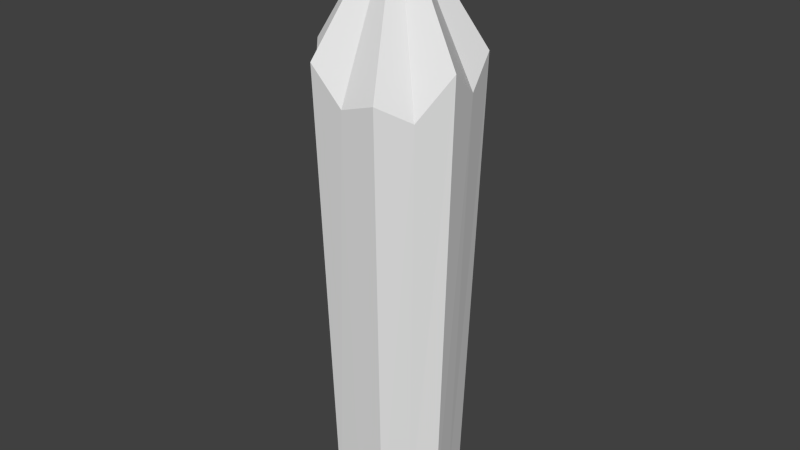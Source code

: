 # Source: crystals01.blend  (saved by Blender 2.72.0; exported with 4.5.12 LTS)
import bpy
from mathutils import Matrix  # noqa: F401  (used for matrix-valued properties, if any)

bpy.ops.wm.read_factory_settings(use_empty=True)
scene = bpy.context.scene
scene.name = 'Scene'

# ---- collections
col_collection_1 = bpy.data.collections.new('Collection 1'); scene.collection.children.link(col_collection_1)

# ---- world
world_world = bpy.data.worlds.new('World'); scene.world = world_world
world_world.color = (0.05088, 0.05088, 0.05088)
world_world.use_sun_shadow = False
world_world.sun_shadow_jitter_overblur = 0.0
world_world.cycles.sampling_method = 'MANUAL'
world_world.cycles.sample_map_resolution = 256

# ---- meshes
me_circle_112 = bpy.data.meshes.new('Circle.112')
me_circle_112.from_pydata([(0.0, 0.0, 3.809), (0.0, 1.0, 2.485), (-0.7818, 0.6235, 2.288), (-0.9749, -0.2225, 2.485), (-0.4339, -0.901, 2.485), (0.4339, -0.901, 2.25), (0.9749, -0.2225, 2.485), (0.7818, 0.6235, 2.485), (7.009e-09, 0.7942, -2.333), (-0.6209, 0.4952, -2.333), (-0.7743, -0.1767, -2.333), (-0.3446, -0.7156, -2.333), (0.3446, -0.7156, -2.333), (0.7743, -0.1767, -2.333), (0.6209, 0.4952, -2.333), (0.7044, -0.5617, 2.066), (0.5594, -0.4461, -2.333), (0.8746, 0.217, 2.202), (0.6946, 0.1723, -2.333), (0.3909, 0.8117, 2.329), (0.3105, 0.6447, -2.328), (-0.4021, 0.8064, 2.218), (-0.3193, 0.6404, -2.333), (-0.8784, 0.2005, 2.075), (-0.6976, 0.1592, -2.333), (-0.7044, -0.5617, 2.211), (-0.5594, -0.4461, -2.333), (-0.00728, -0.901, 2.135), (-0.005782, -0.7156, -2.333)], [], [(0, 1, 21, 2), (0, 2, 23, 3), (0, 3, 25, 4), (0, 4, 27, 5), (0, 5, 15, 6), (0, 6, 17, 7), (0, 7, 19, 1), (19, 7, 14, 20), (17, 6, 13, 18), (15, 5, 12, 16), (27, 4, 11, 28), (25, 3, 10, 26), (23, 2, 9, 24), (21, 1, 8, 22), (6, 15, 16, 13), (7, 17, 18, 14), (1, 19, 20, 8), (2, 21, 22, 9), (3, 23, 24, 10), (4, 25, 26, 11), (5, 27, 28, 12)])
me_circle_112.use_remesh_preserve_volume = False
me_circle_112.use_remesh_preserve_attributes = False
me_circle_112.use_mirror_vertex_groups = False
me_circle_112.update()

# ---- objects
ob_crystal = bpy.data.objects.new('crystal', me_circle_112)

# ---- transforms, parenting, visibility, modifiers, constraints
ob_crystal.location = (0.0, 0.0, 1.209)
ob_crystal.scale = (0.406, 0.406, 0.5)
ob_crystal.lineart.crease_threshold = 0.0
_m = ob_crystal.modifiers.new('Solidify', 'SOLIDIFY')
_m.nonmanifold_thickness_mode = 'FIXED'
_m.nonmanifold_merge_threshold = 0.0003

# ---- collection membership
col_collection_1.objects.link(ob_crystal)

# ---- scene / render settings (as saved in the file)
scene.frame_start = 1; scene.frame_end = 250; scene.frame_set(1)
scene.render.engine = 'BLENDER_EEVEE_NEXT'
scene.render.resolution_percentage = 50
scene.render.dither_intensity = 0.0
scene.cycles.use_denoising = False
scene.cycles.samples = 10
scene.cycles.sampling_pattern = 'TABULATED_SOBOL'
scene.cycles.light_sampling_threshold = 0.0
scene.cycles.use_adaptive_sampling = False
scene.cycles.use_light_tree = False
scene.cycles.blur_glossy = 0.0
scene.cycles.pixel_filter_type = 'GAUSSIAN'
scene.cycles.sample_clamp_indirect = 0.0
scene.view_settings.view_transform = 'Standard'
bpy.context.view_layer.update()

# ---- added for rendering (the .blend has no active camera and no usable light): camera, sun
cam_auto = bpy.data.cameras.new('AutoCamera')
cam_auto.lens = 50.0
cam_auto.sensor_width = 36.0
cam_auto.clip_end = 1000.0
ob_auto_camera = bpy.data.objects.new('AutoCamera', cam_auto)
scene.collection.objects.link(ob_auto_camera)
ob_auto_camera.location = (3.01952, -3.60333, 3.99313)
ob_auto_camera.rotation_euler = (1.09748, -7.21219e-08, 0.694738)
scene.camera = ob_auto_camera
light_auto_sun = bpy.data.lights.new('AutoSun', 'SUN')
light_auto_sun.energy = 3.0
light_auto_sun.angle = 0.0523599
ob_auto_sun = bpy.data.objects.new('AutoSun', light_auto_sun)
scene.collection.objects.link(ob_auto_sun)
ob_auto_sun.rotation_euler = (0.872665, 0.174533, 0.523599)
bpy.context.view_layer.update()
